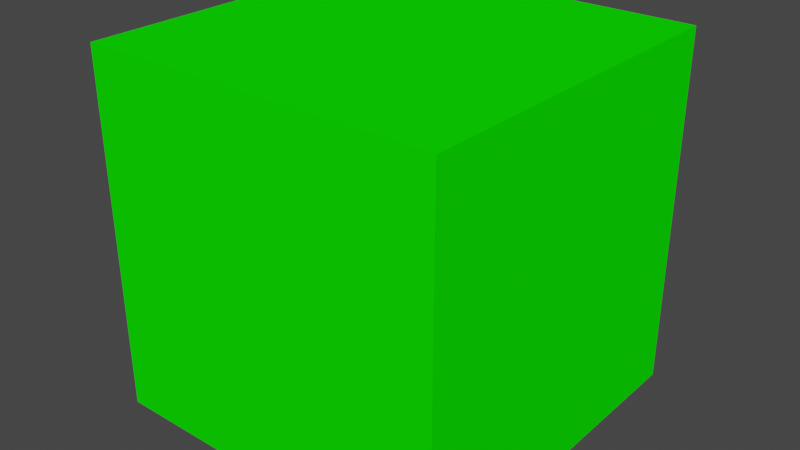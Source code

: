 # Source: cube_lite_green.blend  (saved by Blender 2.80.75; exported with 4.5.12 LTS)
import bpy
from mathutils import Matrix  # noqa: F401  (used for matrix-valued properties, if any)

bpy.ops.wm.read_factory_settings(use_empty=True)
scene = bpy.context.scene
scene.name = 'Scene'

# ---- collections
col_collection = bpy.data.collections.new('Collection'); scene.collection.children.link(col_collection)

# ---- materials (node trees are filled in below, after node groups)
mat_light_green = bpy.data.materials.new('light_green')
mat_light_green.alpha_threshold = 0.0
mat_light_green.use_transparent_shadow = False
mat_light_green.line_color = (0.0, 0.0, 0.0, 1.0)

# ---- material node trees
mat_light_green.use_nodes = True; mat_light_green.node_tree.nodes.clear()
_N = mat_light_green.node_tree.nodes; _L = mat_light_green.node_tree.links
n0 = _N.new('ShaderNodeOutputMaterial'); n0.name = 'Material Output'; n0.location = (300, 300)
n1 = _N.new('ShaderNodeBsdfPrincipled'); n1.name = 'Principled BSDF'; n1.location = (10, 300)
n1.distribution = 'GGX'
n1.subsurface_method = 'BURLEY'
n1.inputs[0].default_value = (0.004352, 1.0, 0.0, 1.0)
n1.inputs[2].default_value = 0.4
n1.inputs[3].default_value = 1.45
n1.inputs[13].default_value = 0.0
n1.inputs[27].default_value = (0.0, 0.0, 0.0, 1.0)
n1.inputs[28].default_value = 1.0
_L.new(n1.outputs[0], n0.inputs[0])
n0.is_active_output = True

# ---- world
world_world = bpy.data.worlds.new('World'); scene.world = world_world
world_world.use_nodes = True; world_world.node_tree.nodes.clear()
_N = world_world.node_tree.nodes; _L = world_world.node_tree.links
n0 = _N.new('ShaderNodeOutputWorld'); n0.name = 'World Output'; n0.location = (300, 300)
n1 = _N.new('ShaderNodeBackground'); n1.name = 'Background'; n1.location = (10, 300)
n1.inputs[0].default_value = (0.05088, 0.05088, 0.05088, 1.0)
_L.new(n1.outputs[0], n0.inputs[0])
n0.is_active_output = True
world_world.color = (0.05088, 0.05088, 0.05088)
world_world.use_sun_shadow = False
world_world.sun_shadow_jitter_overblur = 0.0

# ---- meshes
me_cube_009 = bpy.data.meshes.new('Cube.009')
me_cube_009.from_pydata([(-1.0, -1.0, -1.0), (-1.0, -1.0, 1.0), (-1.0, 1.0, -1.0), (-1.0, 1.0, 1.0), (1.0, -1.0, -1.0), (1.0, -1.0, 1.0), (1.0, 1.0, -1.0), (1.0, 1.0, 1.0)], [], [(0, 1, 3, 2), (2, 3, 7, 6), (6, 7, 5, 4), (4, 5, 1, 0), (2, 6, 4, 0), (7, 3, 1, 5)])
_uv = me_cube_009.uv_layers.new(name='UVMap')
_uv.uv.foreach_set('vector', [0.375, 0.0, 0.625, 0.0, 0.625, 0.25, 0.375, 0.25, 0.375, 0.25, 0.625, 0.25, 0.625, 0.5, 0.375, 0.5, 0.375, 0.5, 0.625, 0.5, 0.625, 0.75, 0.375, 0.75, 0.375, 0.75, 0.625, 0.75, 0.625, 1.0, 0.375, 1.0, 0.125, 0.5, 0.375, 0.5, 0.375, 0.75, 0.125, 0.75, 0.625, 0.5, 0.875, 0.5, 0.875, 0.75, 0.625, 0.75])
me_cube_009.materials.append(mat_light_green)
me_cube_009.use_remesh_preserve_volume = False
me_cube_009.use_remesh_preserve_attributes = False
me_cube_009.use_mirror_vertex_groups = False
me_cube_009.update()

# ---- objects
ob_cube_lite_green = bpy.data.objects.new('cube_lite_green', me_cube_009)

# ---- transforms, parenting, visibility, modifiers, constraints
ob_cube_lite_green.location = (0.0, 0.0, 0.0)
ob_cube_lite_green.lineart.crease_threshold = 0.0

# ---- collection membership
col_collection.objects.link(ob_cube_lite_green)

# ---- scene / render settings (as saved in the file)
scene.frame_start = 1; scene.frame_end = 250; scene.frame_set(1)
scene.render.engine = 'BLENDER_EEVEE_NEXT'
scene.cycles.use_denoising = False
scene.cycles.samples = 128
scene.cycles.sampling_pattern = 'TABULATED_SOBOL'
scene.cycles.use_adaptive_sampling = False
scene.cycles.use_light_tree = False
scene.view_settings.view_transform = 'Filmic'
bpy.context.view_layer.update()

# ---- added for rendering (the .blend has no active camera and no usable light): camera, sun
cam_auto = bpy.data.cameras.new('AutoCamera')
cam_auto.lens = 50.0
cam_auto.sensor_width = 36.0
cam_auto.clip_end = 1000.0
ob_auto_camera = bpy.data.objects.new('AutoCamera', cam_auto)
scene.collection.objects.link(ob_auto_camera)
ob_auto_camera.location = (3.20507, -3.84609, 2.56406)
ob_auto_camera.rotation_euler = (1.09748, -7.21219e-08, 0.694738)
scene.camera = ob_auto_camera
light_auto_sun = bpy.data.lights.new('AutoSun', 'SUN')
light_auto_sun.energy = 3.0
light_auto_sun.angle = 0.0523599
ob_auto_sun = bpy.data.objects.new('AutoSun', light_auto_sun)
scene.collection.objects.link(ob_auto_sun)
ob_auto_sun.rotation_euler = (0.872665, 0.174533, 0.523599)
bpy.context.view_layer.update()
